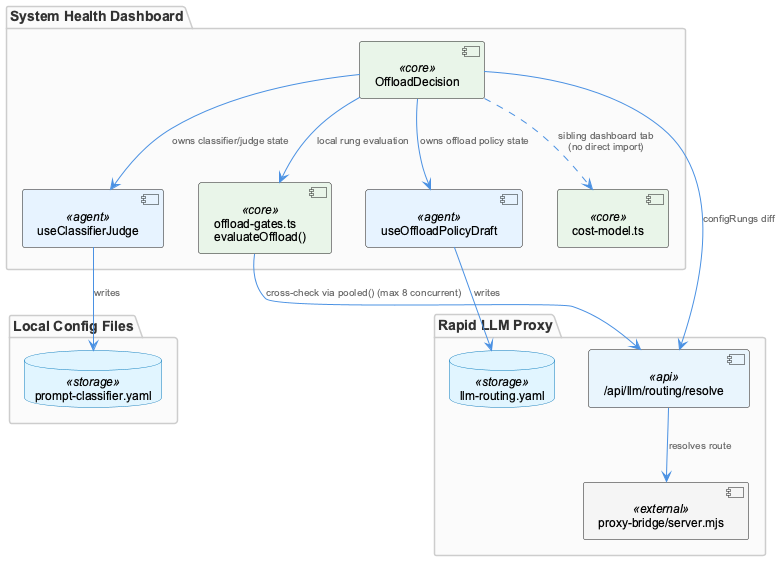

The diagram above was rendered by PlantUML. Its source (embedded in the PNG):
@startuml
!include /Users/Q284340/Agentic/coding/docs/puml/_standard-style.puml

package "System Health Dashboard" {
  component "OffloadDecision" as od <<core>>
  component "useOffloadPolicyDraft" as policyHook <<agent>>
  component "useClassifierJudge" as judgeHook <<agent>>
  component "offload-gates.ts\nevaluateOffload()" as gates <<core>>
  component "cost-model.ts" as cost <<core>>
}

package "Local Config Files" {
  database "prompt-classifier.yaml" as classifierCfg <<storage>>
}

package "Rapid LLM Proxy" {
  component "proxy-bridge/server.mjs" as proxy <<external>>
  database "llm-routing.yaml" as offloadCfg <<storage>>
  component "/api/llm/routing/resolve" as resolveApi <<api>>
}

od --> policyHook : "owns offload policy state"
od --> judgeHook : "owns classifier/judge state"
od --> gates : "local rung evaluation"

policyHook --> offloadCfg : "writes"
judgeHook --> classifierCfg : "writes"

gates --> resolveApi : "cross-check via pooled() (max 8 concurrent)"
od --> resolveApi : "configRungs diff"
resolveApi --> proxy : "resolves route"

od ..> cost : "sibling dashboard tab\n(no direct import)"

@enduml